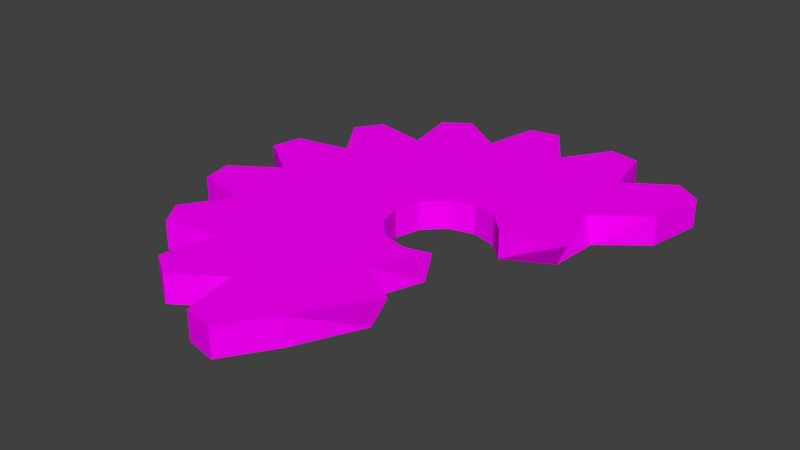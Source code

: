 # Source: TrybEnd.blend  (saved by Blender 2.79.0; exported with 4.5.12 LTS)
import bpy
from mathutils import Matrix  # noqa: F401  (used for matrix-valued properties, if any)

bpy.ops.wm.read_factory_settings(use_empty=True)
scene = bpy.context.scene
scene.name = 'Scene'

# ---- collections
col_collection_1 = bpy.data.collections.new('Collection 1'); scene.collection.children.link(col_collection_1)

# ---- images (referenced by path relative to the original .blend; pixels are not part of the script)
import os
ASSET_DIR = os.environ.get("B2B_ASSET_DIR", "")  # directory of the original .blend (textures are referenced by path, not embedded)
HERE = os.path.dirname(os.path.abspath(__file__))  # packed textures are extracted next to this script under _unpacked/

def load_image(name, relpath, width, height, colorspace="sRGB"):
    """Load a texture the original file referenced (path relative to the .blend, or extracted next to this script)."""
    p = next((c for c in (os.path.join(HERE, relpath), os.path.join(ASSET_DIR, relpath)) if relpath and os.path.exists(c)), "")
    if p:
        img = bpy.data.images.load(p, check_existing=True)
        img.name = name
    else:  # same state as the original file: an image datablock whose file is absent (Cycles renders it pink)
        img = bpy.data.images.new(name, width, height)
        img.source = "FILE"
        img.filepath = "//" + (relpath or name)
    img.colorspace_settings.name = colorspace
    return img
img_utryb_jpg = load_image('UTryb.jpg', 'UTryb.jpg', 1024, 1024, 'sRGB')

# ---- materials (node trees are filled in below, after node groups)
mat_material_001 = bpy.data.materials.new('Material.001')
mat_material_001.alpha_threshold = 0.0
mat_material_001.roughness = 0.5

# ---- material node trees
mat_material_001.use_nodes = True; mat_material_001.node_tree.nodes.clear()
_N = mat_material_001.node_tree.nodes; _L = mat_material_001.node_tree.links
n0 = _N.new('ShaderNodeTexImage'); n0.name = 'Image Texture'; n0.location = (11, 393)
n0.width = 140
n0.image = img_utryb_jpg
n1 = _N.new('ShaderNodeBsdfDiffuse'); n1.name = 'Diffuse BSDF'; n1.location = (234, 378)
n2 = _N.new('ShaderNodeOutputMaterial'); n2.name = 'Material Output'; n2.location = (444, 347)
_L.new(n0.outputs[0], n1.inputs[0])
_L.new(n1.outputs[0], n2.inputs[0])
n2.is_active_output = True

# ---- world
world_world = bpy.data.worlds.new('World'); scene.world = world_world
world_world.color = (0.05088, 0.05088, 0.05088)
world_world.use_sun_shadow = False
world_world.sun_shadow_jitter_overblur = 0.0
world_world.cycles.sampling_method = 'NONE'
world_world.cycles.sample_map_resolution = 256

# ---- meshes
me_torus = bpy.data.meshes.new('Torus')
me_torus.from_pydata([(0.4148, -0.3676, -0.07477), (0.4473, -0.3589, 0.07477), (-0.008162, -1.338, 0.07477), (0.1522, -1.37, 0.07477), (0.3154, -1.127, -0.07477), (0.1522, -1.37, -0.07477), (-0.008162, -1.338, -0.07477), (-0.06611, -1.051, -0.07477), (-0.3096, -1.213, -0.07477), (-0.4456, -1.122, -0.07477), (0.3154, -1.127, 0.07477), (-0.3895, -0.8352, -0.07477), (-0.6763, -0.8913, -0.07477), (-0.7672, -0.7554, -0.07477), (-0.6056, -0.5118, -0.07477), (-0.892, -0.4539, -0.07477), (-0.9239, -0.2935, -0.07477), (0.3154, -0.3943, -0.07477), (0.1834, -0.3589, -0.07477), (0.08682, -0.2623, -0.07477), (-0.06611, -1.051, 0.07477), (-0.3096, -1.213, 0.07477), (-0.4456, -1.122, 0.07477), (-0.3895, -0.8352, 0.07477), (-0.6763, -0.8913, 0.07477), (-0.7672, -0.7554, 0.07477), (-0.6056, -0.5118, 0.07477), (-0.892, -0.4539, 0.07477), (-0.9239, -0.2935, 0.07477), (0.3154, -0.3943, 0.07477), (0.1834, -0.3589, 0.07477), (0.08682, -0.2623, 0.07477), (0.6389, 1.077, 0.07477), (0.4785, 1.109, 0.07477), (0.4785, 1.109, -0.07477), (0.6389, 1.077, -0.07477), (0.6968, 0.7906, -0.07477), (0.9404, 0.9522, -0.07477), (1.076, 0.8613, -0.07477), (1.02, 0.5745, -0.07477), (0.4473, 0.09817, -0.07477), (0.6968, 0.7906, 0.07477), (0.9404, 0.9522, 0.07477), (1.076, 0.8613, 0.07477), (1.02, 0.5745, 0.07477), (0.4473, 0.09817, 0.07477), (0.5439, 0.00158, 0.07477), (-0.008162, 1.077, 0.07477), (-0.6815, -0.1304, -0.07477), (0.1522, 1.109, 0.07477), (0.3154, 0.8665, -0.07477), (0.1522, 1.109, -0.07477), (-0.008162, 1.077, -0.07477), (-0.06611, 0.7906, -0.07477), (-0.3096, 0.9522, -0.07477), (-0.4456, 0.8613, -0.07477), (0.3154, 0.8665, 0.07477), (-0.3895, 0.5745, -0.07477), (-0.6763, 0.6306, -0.07477), (-0.7672, 0.4946, -0.07477), (-0.6815, -0.1304, 0.07477), (-0.6056, 0.2511, -0.07477), (-0.892, 0.1932, -0.07477), (-0.9239, 0.03279, -0.07477), (0.05146, -0.1304, -0.07477), (0.3154, 0.1335, -0.07477), (0.1834, 0.09817, -0.07477), (0.08682, 0.00158, -0.07477), (-0.06611, 0.7906, 0.07477), (-0.3096, 0.9522, 0.07477), (-0.4456, 0.8613, 0.07477), (-0.3895, 0.5745, 0.07477), (-0.6763, 0.6306, 0.07477), (-0.7672, 0.4946, 0.07477), (-0.6056, 0.2511, 0.07477), (-0.892, 0.1932, 0.07477), (-0.9239, 0.03279, 0.07477), (0.05146, -0.1304, 0.07477), (0.3154, 0.1335, 0.07477), (0.1834, 0.09817, 0.07477), (0.08682, 0.00158, 0.07477), (0.3154, -0.6245, 0.07477), (0.8582, 0.07147, 0.07477), (0.7608, 0.3847, 0.07477), (0.545, -0.7707, 0.07477), (0.5399, 0.00754, -0.07477), (0.3154, -0.6544, -0.07477), (0.7749, 0.1309, -0.07477), (0.7935, 0.3928, -0.07477), (0.4777, -0.7947, -0.07477)], [], [(89, 84, 10, 4), (81, 86, 0, 1), (86, 81, 84, 89), (18, 30, 29, 17), (31, 30, 18, 19), (64, 19, 18, 17, 86, 4, 7, 11, 14, 48), (28, 27, 26, 60), (14, 11, 12, 13), (25, 24, 23, 26), (22, 21, 20, 23), (10, 20, 2, 3), (77, 60, 26, 23, 20, 10, 81, 29, 30, 31), (15, 16, 48, 14), (11, 7, 8, 9), (6, 7, 4, 5), (45, 78, 65, 40), (13, 25, 26, 14), (7, 20, 21, 8), (64, 77, 31, 19), (4, 10, 3, 5), (6, 2, 20, 7), (9, 22, 23, 11), (11, 23, 24, 12), (12, 24, 25, 13), (5, 3, 2, 6), (14, 26, 27, 15), (8, 21, 22, 9), (15, 27, 28, 16), (16, 28, 60, 48), (87, 88, 83, 82), (39, 36, 37, 38), (56, 41, 32, 33), (35, 36, 50, 34), (88, 83, 44, 39), (43, 42, 41, 44), (36, 41, 42, 37), (66, 65, 78, 79), (50, 56, 33, 34), (35, 32, 41, 36), (38, 43, 44, 39), (85, 87, 82, 46), (85, 46, 45, 40), (34, 33, 32, 35), (37, 42, 43, 38), (64, 48, 61, 57, 53, 50, 65, 66, 67), (74, 71, 72, 73), (49, 47, 68, 56), (77, 80, 79, 78, 56, 68, 71, 74, 60), (62, 61, 48, 63), (60, 74, 75, 76), (58, 57, 61, 59), (54, 53, 57, 55), (68, 69, 70, 71), (52, 51, 50, 53), (64, 67, 80, 77), (59, 61, 74, 73), (53, 54, 69, 68), (67, 66, 79, 80), (50, 51, 49, 56), (52, 53, 68, 47), (55, 57, 71, 70), (57, 58, 72, 71), (58, 59, 73, 72), (51, 52, 47, 49), (61, 62, 75, 74), (54, 55, 70, 69), (62, 63, 76, 75), (63, 48, 60, 76), (46, 82, 83, 44, 41, 56, 78, 45), (10, 84, 81), (81, 1, 29), (39, 88, 87, 85, 40, 65, 50, 36), (86, 89, 4), (0, 17, 29, 1)])
_uv = me_torus.uv_layers.new(name='UVMap')
_uv.uv.foreach_set('vector', [0.4194, 0.8691, 0.3865, 0.8739, 0.3873, 0.7826, 0.4199, 0.7822, 0.3879, 0.9223, 0.4205, 0.9136, 0.4203, 0.9899, 0.3875, 0.9916, 0.4205, 0.9136, 0.3879, 0.9223, 0.3865, 0.8739, 0.4194, 0.8691, 0.9989, 0.3716, 0.9533, 0.3717, 0.9533, 0.3249, 0.9989, 0.3247, 0.9991, 0.1358, 0.9998, 0.178, 0.9542, 0.1781, 0.9535, 0.136, 0.7621, 0.5244, 0.7875, 0.5671, 0.826, 0.5879, 0.8673, 0.5812, 0.8977, 0.6756, 0.9529, 0.8473, 0.8365, 0.8761, 0.7201, 0.8455, 0.6214, 0.76, 0.5554, 0.6328, 0.05586, 0.2388, 0.08495, 0.1858, 0.172, 0.2084, 0.1028, 0.3346, 0.6214, 0.76, 0.7201, 0.8455, 0.6458, 0.9082, 0.6043, 0.8723, 0.1041, 0.08715, 0.133, 0.06034, 0.1874, 0.103, 0.1186, 0.1668, 0.2934, 0.01231, 0.3427, 0.0001578, 0.3901, 0.09547, 0.2729, 0.1244, 0.5058, 0.126, 0.3901, 0.09547, 0.4423, 0.0008438, 0.491, 0.01368, 0.3067, 0.4458, 0.1028, 0.3346, 0.172, 0.2084, 0.2729, 0.1244, 0.3901, 0.09547, 0.5058, 0.126, 0.4424, 0.3075, 0.4134, 0.3906, 0.3723, 0.3834, 0.3332, 0.4036, 0.4385, 0.5647, 0.4191, 0.5263, 0.4552, 0.4588, 0.5012, 0.5503, 0.7201, 0.8455, 0.8365, 0.8761, 0.7867, 0.9707, 0.7378, 0.9579, 0.6886, 0.7036, 0.6539, 0.635, 0.7373, 0.6154, 0.7237, 0.6954, 0.9989, 0.223, 0.9989, 0.2765, 0.9533, 0.2765, 0.9533, 0.223, 0.08495, 0.7829, 0.05235, 0.7829, 0.05235, 0.722, 0.08495, 0.722, 0.09803, 0.722, 0.1306, 0.722, 0.1306, 0.7799, 0.09803, 0.7799, 0.9533, 0.08294, 0.9989, 0.08277, 0.9991, 0.1358, 0.9535, 0.136, 0.4199, 0.7822, 0.3873, 0.7826, 0.3879, 0.7208, 0.4205, 0.7204, 0.6954, 0.8021, 0.6628, 0.8021, 0.6628, 0.7204, 0.6954, 0.7204, 0.3596, 0.8977, 0.327, 0.8977, 0.327, 0.8205, 0.3596, 0.8205, 0.2221, 0.9057, 0.1895, 0.9057, 0.1895, 0.8301, 0.2221, 0.8301, 0.08495, 0.8242, 0.05235, 0.8242, 0.05235, 0.7829, 0.08495, 0.7829, 0.5256, 0.8451, 0.5582, 0.8451, 0.5582, 0.8909, 0.5256, 0.8909, 0.314, 0.8038, 0.2814, 0.8038, 0.2814, 0.722, 0.314, 0.722, 0.09803, 0.7799, 0.1306, 0.7799, 0.1306, 0.8222, 0.09803, 0.8222, 0.4792, 0.8643, 0.5118, 0.8643, 0.5118, 0.9101, 0.4792, 0.9101, 0.2683, 0.8991, 0.2357, 0.899, 0.2357, 0.8221, 0.2683, 0.8222, 0.2226, 0.7411, 0.2226, 0.8133, 0.1902, 0.8123, 0.1895, 0.722, 0.9529, 0.1254, 0.8365, 0.09479, 0.8863, 0.0001578, 0.9353, 0.01304, 0.2545, 0.8458, 0.3703, 0.8764, 0.318, 0.971, 0.2694, 0.9582, 0.6258, 0.008399, 0.6606, 0.07698, 0.5772, 0.09657, 0.5907, 0.01664, 0.2357, 0.7313, 0.2683, 0.722, 0.2683, 0.8053, 0.2357, 0.8052, 0.4669, 0.9595, 0.4177, 0.9717, 0.3703, 0.8764, 0.4875, 0.8474, 0.5583, 0.8283, 0.5257, 0.8283, 0.5256, 0.7512, 0.5582, 0.7512, 0.9533, 0.3244, 0.9533, 0.2765, 0.9989, 0.2765, 0.9989, 0.3244, 0.03927, 0.8242, 0.006665, 0.8241, 0.00654, 0.7634, 0.03914, 0.7634, 0.6954, 0.9006, 0.6628, 0.9005, 0.6628, 0.8189, 0.6954, 0.819, 0.6171, 0.8193, 0.6497, 0.8189, 0.6497, 0.8967, 0.6171, 0.8971, 0.4336, 0.8042, 0.4336, 0.7466, 0.4662, 0.7204, 0.4662, 0.8028, 0.9533, 0.1804, 0.9989, 0.1785, 0.9989, 0.223, 0.9533, 0.223, 0.03914, 0.7634, 0.00654, 0.7634, 0.006665, 0.722, 0.03927, 0.722, 0.5582, 0.7512, 0.5256, 0.7512, 0.5257, 0.7204, 0.5583, 0.7204, 0.7621, 0.5244, 0.5554, 0.6328, 0.5323, 0.4831, 0.5554, 0.3338, 0.6214, 0.2075, 0.7201, 0.1236, 0.8057, 0.3897, 0.7726, 0.422, 0.7567, 0.4713, 0.07581, 0.4838, 0.09519, 0.6334, 0.008302, 0.6101, 0.0001578, 0.5472, 0.1786, 0.9086, 0.138, 0.8727, 0.1579, 0.7605, 0.2545, 0.8458, 0.3067, 0.4458, 0.2999, 0.4989, 0.3146, 0.5484, 0.3469, 0.5812, 0.2545, 0.8458, 0.1579, 0.7605, 0.09519, 0.6334, 0.07581, 0.4838, 0.1028, 0.3346, 0.3865, 0.3963, 0.4399, 0.3517, 0.4552, 0.4588, 0.3929, 0.4414, 0.1028, 0.3346, 0.07581, 0.4838, 0.003404, 0.4194, 0.01474, 0.3567, 0.3951, 0.2602, 0.4577, 0.2453, 0.4399, 0.3517, 0.3876, 0.305, 0.5338, 0.1849, 0.6214, 0.2075, 0.5554, 0.3338, 0.5061, 0.2379, 0.1579, 0.7605, 0.06981, 0.7819, 0.04343, 0.7284, 0.09519, 0.6334, 0.4947, 0.07513, 0.5246, 0.05029, 0.5772, 0.09657, 0.5059, 0.1557, 0.9533, 0.08294, 0.9535, 0.0333, 0.9991, 0.03313, 0.9989, 0.08277, 0.604, 0.7544, 0.604, 0.8284, 0.5714, 0.8284, 0.5714, 0.7544, 0.1764, 0.722, 0.1763, 0.7772, 0.1437, 0.7773, 0.1438, 0.7221, 0.9535, 0.0333, 0.9542, 0.0003276, 0.9998, 0.0001578, 0.9991, 0.03313, 0.00654, 0.9139, 0.00654, 0.841, 0.03913, 0.8415, 0.03913, 0.9144, 0.314, 0.8206, 0.314, 0.8976, 0.2814, 0.8976, 0.2814, 0.8206, 0.6171, 0.8021, 0.6171, 0.7204, 0.6497, 0.7204, 0.6497, 0.8021, 0.1306, 0.839, 0.1306, 0.9131, 0.09803, 0.9132, 0.09803, 0.8391, 0.604, 0.7204, 0.604, 0.7544, 0.5714, 0.7544, 0.5714, 0.7204, 0.5714, 0.8909, 0.5714, 0.8452, 0.604, 0.8452, 0.604, 0.8909, 0.3596, 0.722, 0.3596, 0.8037, 0.327, 0.8037, 0.327, 0.722, 0.1763, 0.7772, 0.1764, 0.8203, 0.1438, 0.8204, 0.1437, 0.7773, 0.5256, 0.9508, 0.5256, 0.9077, 0.5582, 0.9077, 0.5582, 0.9508, 0.1763, 0.8372, 0.1763, 0.9127, 0.1437, 0.9127, 0.1437, 0.8372, 0.4271, 0.5683, 0.5058, 0.6412, 0.4392, 0.7395, 0.4875, 0.8474, 0.3703, 0.8764, 0.2545, 0.8458, 0.3469, 0.5812, 0.3881, 0.5885, 0.3536, 0.09522, 0.3734, 0.2112, 0.3154, 0.2271, 0.4424, 0.3075, 0.4457, 0.4234, 0.4134, 0.3906, 0.9529, 0.1254, 0.9102, 0.2249, 0.9356, 0.3227, 0.8837, 0.4022, 0.847, 0.383, 0.8057, 0.3897, 0.7201, 0.1236, 0.8365, 0.09479, 0.6993, 0.4924, 0.7435, 0.5122, 0.7373, 0.6154, 0.05234, 0.9033, 0.05231, 0.8745, 0.08491, 0.8744, 0.08495, 0.9127])
me_torus.materials.append(mat_material_001)
me_torus.materials.append(None)
me_torus.use_remesh_preserve_volume = False
me_torus.use_remesh_preserve_attributes = False
me_torus.use_mirror_vertex_groups = False
me_torus.update()

# ---- objects
ob_torus = bpy.data.objects.new('Torus', me_torus)

# ---- transforms, parenting, visibility, modifiers, constraints
ob_torus.location = (-0.3154, 0.1304, 0.07477)
ob_torus.lineart.crease_threshold = 0.0

# ---- collection membership
col_collection_1.objects.link(ob_torus)

# ---- scene / render settings (as saved in the file)
scene.frame_start = 1; scene.frame_end = 250; scene.frame_set(1)
scene.render.engine = 'CYCLES'
scene.render.resolution_percentage = 50
scene.render.dither_intensity = 0.0
scene.cycles.use_denoising = False
scene.cycles.samples = 10
scene.cycles.sampling_pattern = 'TABULATED_SOBOL'
scene.cycles.light_sampling_threshold = 0.0
scene.cycles.use_adaptive_sampling = False
scene.cycles.use_light_tree = False
scene.cycles.blur_glossy = 0.0
scene.cycles.pixel_filter_type = 'GAUSSIAN'
scene.cycles.sample_clamp_indirect = 0.0
scene.view_settings.view_transform = 'Standard'
bpy.context.view_layer.update()

# ---- added for rendering (the .blend has no active camera and no usable light): camera, sun
cam_auto = bpy.data.cameras.new('AutoCamera')
cam_auto.lens = 50.0
cam_auto.sensor_width = 36.0
cam_auto.clip_end = 1000.0
ob_auto_camera = bpy.data.objects.new('AutoCamera', cam_auto)
scene.collection.objects.link(ob_auto_camera)
ob_auto_camera.location = (2.71096, -3.54016, 2.43488)
ob_auto_camera.rotation_euler = (1.09748, -7.21219e-08, 0.694738)
scene.camera = ob_auto_camera
light_auto_sun = bpy.data.lights.new('AutoSun', 'SUN')
light_auto_sun.energy = 3.0
light_auto_sun.angle = 0.0523599
ob_auto_sun = bpy.data.objects.new('AutoSun', light_auto_sun)
scene.collection.objects.link(ob_auto_sun)
ob_auto_sun.rotation_euler = (0.872665, 0.174533, 0.523599)
bpy.context.view_layer.update()

